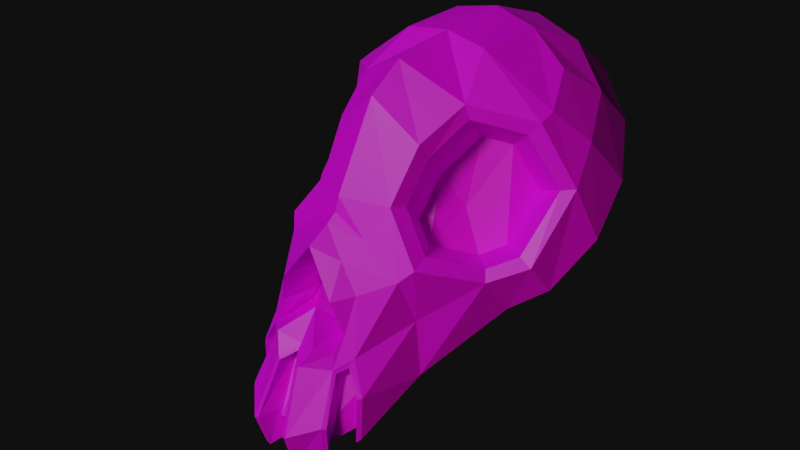 # Source: skull_idle.blend  (saved by Blender 2.92.15; exported with 4.5.12 LTS)
import bpy
from mathutils import Matrix  # noqa: F401  (used for matrix-valued properties, if any)

bpy.ops.wm.read_factory_settings(use_empty=True)
scene = bpy.context.scene
scene.name = 'Scene'

# ---- collections
col_scene = bpy.data.collections.new('Scene'); scene.collection.children.link(col_scene)
col_skull = bpy.data.collections.new('Skull'); scene.collection.children.link(col_skull)

# ---- images (referenced by path relative to the original .blend; pixels are not part of the script)
import os
ASSET_DIR = os.environ.get("B2B_ASSET_DIR", "")  # directory of the original .blend (textures are referenced by path, not embedded)
HERE = os.path.dirname(os.path.abspath(__file__))  # packed textures are extracted next to this script under _unpacked/

def load_image(name, relpath, width, height, colorspace="sRGB"):
    """Load a texture the original file referenced (path relative to the .blend, or extracted next to this script)."""
    p = next((c for c in (os.path.join(HERE, relpath), os.path.join(ASSET_DIR, relpath)) if relpath and os.path.exists(c)), "")
    if p:
        img = bpy.data.images.load(p, check_existing=True)
        img.name = name
    else:  # same state as the original file: an image datablock whose file is absent (Cycles renders it pink)
        img = bpy.data.images.new(name, width, height)
        img.source = "FILE"
        img.filepath = "//" + (relpath or name)
    img.colorspace_settings.name = colorspace
    return img
img_texturegradient_png = load_image('texturegradient.png', 'texturegradient.png', 1024, 1024, 'sRGB')

# ---- materials (node trees are filled in below, after node groups)
mat_esquimo_mat = bpy.data.materials.new('Esquimo_Mat')
mat_esquimo_mat.use_transparent_shadow = False

# ---- material node trees
mat_esquimo_mat.use_nodes = True; mat_esquimo_mat.node_tree.nodes.clear()
_N = mat_esquimo_mat.node_tree.nodes; _L = mat_esquimo_mat.node_tree.links
n0 = _N.new('ShaderNodeOutputMaterial'); n0.name = 'Material Output'; n0.location = (300, 300)
n1 = _N.new('ShaderNodeBsdfPrincipled'); n1.name = 'Principled BSDF'; n1.location = (10, 300)
n1.distribution = 'GGX'
n1.subsurface_method = 'BURLEY'
n1.inputs[3].default_value = 1.45
n1.inputs[27].default_value = (0.0, 0.0, 0.0, 1.0)
n1.inputs[28].default_value = 1.0
n2 = _N.new('ShaderNodeMapping'); n2.name = 'Mapping'; n2.location = (-569, 166)
n2.width = 240
n3 = _N.new('ShaderNodeTexCoord'); n3.name = 'Texture Coordinate'; n3.location = (-769, 149)
n4 = _N.new('ShaderNodeTexImage'); n4.name = 'Image Texture'; n4.location = (-269, 137)
n4.image = img_texturegradient_png
_L.new(n1.outputs[0], n0.inputs[0])
_L.new(n4.outputs[0], n1.inputs[0])
_L.new(n2.outputs[0], n4.inputs[0])
_L.new(n3.outputs[2], n2.inputs[0])
n0.is_active_output = True

# ---- world
world_world = bpy.data.worlds.new('World'); scene.world = world_world
world_world.use_nodes = True; world_world.node_tree.nodes.clear()
_N = world_world.node_tree.nodes; _L = world_world.node_tree.links
n0 = _N.new('ShaderNodeOutputWorld'); n0.name = 'World Output'; n0.location = (300, 300)
n1 = _N.new('ShaderNodeBackground'); n1.name = 'Background'; n1.location = (10, 300)
n1.inputs[0].default_value = (0.05088, 0.05088, 0.05088, 1.0)
n1.inputs[1].default_value = 0.1
_L.new(n1.outputs[0], n0.inputs[0])
n0.is_active_output = True
world_world.color = (0.05088, 0.05088, 0.05088)
world_world.use_sun_shadow = False
world_world.sun_shadow_jitter_overblur = 0.0

# ---- cameras
cam_camera = bpy.data.cameras.new('Camera')
cam_camera.clip_end = 100.0
cam_camera.ortho_scale = 7.314

# ---- lights
light_light_001 = bpy.data.lights.new('Light.001', 'SUN')
light_light_001.color = (0.2778, 0.1826, 1.0)
light_light_001.transmission_factor = 0.0
light_light_001.angle = 0.1993
light_light_001.energy = 0.55
light_light_001.shadow_soft_size = 0.1
light_light_001.shadow_cascade_max_distance = 1000.0
light_light = bpy.data.lights.new('Light', 'SUN')
light_light.color = (0.9031, 1.0, 0.665)
light_light.transmission_factor = 0.0
light_light.angle = 0.1993
light_light.energy = 1.69
light_light.shadow_soft_size = 0.1
light_light.shadow_cascade_max_distance = 1000.0

# ---- meshes
me_plane = bpy.data.meshes.new('Plane')
me_plane.from_pydata([], [], [])
_uv = me_plane.uv_layers.new(name='UVMap')
_uv.uv.foreach_set('vector', [])
me_plane.use_remesh_fix_poles = True
me_plane.use_remesh_preserve_attributes = False
me_plane.use_mirror_vertex_groups = False
me_plane.update()
me_cube_001 = bpy.data.meshes.new('Cube.001')
me_cube_001.from_pydata([(0.4891, -1.02, -0.2974), (1.0, 1.234, 1.549), (0.8894, -0.5528, -1.197), (1.225, 2.002, 0.8856), (1.732, 0.989, 0.06029), (1.167, 1.636, 1.264), (0.2804, -1.012, -0.007622), (0.8413, -0.5717, -0.6004), (1.258, 0.7851, 1.294), (0.5246, 1.323, 1.837), (0.6628, 2.379, 1.193), (1.6, 0.475, -0.3583), (1.6, 1.509, 0.4835), (0.5128, 0.6217, 1.768), (0.6368, 1.897, 1.607), (1.484, 1.109, 0.9651), (0.1112, -1.5, -1.072), (0.4306, -1.264, -0.8596), (0.5685, -1.493, -1.551), (0.5289, -1.447, -1.92), (0.2331, -1.625, -2.064), (0.1937, -1.744, -1.684), (0.4764, -1.159, -0.6762), (0.3489, -1.225, -0.3409), (0.7371, -1.2, -1.725), (0.7558, -1.193, -1.243), (1.311, 0.2098, -0.5748), (1.082, 0.8855, 0.4), (0.8234, 0.7492, 0.8459), (0.6159, 0.3258, 0.2387), (1.021, 0.4944, -0.08779), (0.5509, -0.1176, -0.04623), (0.8513, 0.275, -0.1849), (1.264, 0.6169, 1.228), (1.168, 0.5455, 1.102), (0.6941, 0.1894, 1.364), (0.731, 0.215, 1.217), (1.47, 0.7047, 0.5814), (1.587, 0.8022, 0.6026), (1.399, 0.2481, 0.01182), (1.533, 0.2577, -0.06754), (0.5446, -0.2614, 1.038), (0.5815, -0.1544, 0.8971), (0.8885, -0.6456, -0.01502), (0.8497, -0.4663, 0.06029), (1.2, -0.008051, -0.1016), (1.26, -0.07093, -0.2071), (0.4882, -0.5751, 0.482), (0.5393, -0.4126, 0.4559), (0.5773, 0.5631, 0.9109), (0.3964, 0.1946, 0.5602), (0.389, -0.08955, 0.1601), (0.3523, -0.7799, 0.1532), (0.7732, -0.7458, -0.1431), (0.5689, -1.197, -0.9772), (0.2669, -1.391, -0.8484), (0.4732, -1.275, -1.059), (0.2638, -0.7664, -0.3219), (0.2143, -0.8619, -0.7825), (0.4239, -0.6603, -0.59), (0.4572, -0.7734, -0.7954), (0.5306, -1.529, -1.549), (0.4953, -1.482, -1.947), (0.1516, -1.483, -1.036), (0.4425, -1.295, -1.028), (0.2452, -1.752, -1.698), (0.1823, -1.63, -2.068), (0.6067, -1.154, -0.8809), (0.7185, -1.23, -1.249), (0.704, -1.241, -1.757), (0.1021, -1.534, -1.983), (0.1106, -1.535, -1.632), (0.6225, -1.13, -1.661), (0.4483, -1.346, -1.831), (0.6263, -1.029, -1.213), (0.4848, -1.291, -1.514), (0.1041, -1.277, -1.018), (0.4413, -1.064, -1.014), (0.5235, -0.9553, -0.9076), (-0.4891, -1.02, -0.2974), (-1.0, 1.234, 1.549), (-0.8894, -0.5528, -1.197), (-1.225, 2.002, 0.8856), (0.0, -0.9377, 0.2657), (0.0, 1.361, 1.943), (0.0, 2.528, 1.313), (0.0, -0.001838, 1.689), (-1.732, 0.989, 0.06029), (-1.167, 1.636, 1.264), (-0.2804, -1.012, -0.007622), (-0.8413, -0.5717, -0.6004), (-1.258, 0.7851, 1.294), (-0.5246, 1.323, 1.837), (0.0, 2.007, 1.744), (-0.6628, 2.379, 1.193), (0.0, -0.3537, 1.406), (0.0, 0.642, 1.841), (-1.6, 0.475, -0.3583), (-1.6, 1.509, 0.4835), (-0.5128, 0.6217, 1.768), (-0.6368, 1.897, 1.607), (-1.484, 1.109, 0.9651), (-0.1112, -1.5, -1.072), (-0.4306, -1.264, -0.8596), (-0.5685, -1.493, -1.551), (-0.5289, -1.447, -1.92), (0.0, -1.116, -0.5818), (-0.2331, -1.625, -2.064), (-0.1937, -1.744, -1.684), (-0.4764, -1.159, -0.6762), (-0.3489, -1.225, -0.3409), (0.0, -1.168, 0.1036), (-0.7371, -1.2, -1.725), (-0.7558, -1.193, -1.243), (0.0, -0.7924, 0.5038), (-1.311, 0.2098, -0.5748), (-1.082, 0.8855, 0.4), (-0.8234, 0.7492, 0.8459), (-0.6159, 0.3258, 0.2387), (-1.021, 0.4944, -0.08779), (-0.5509, -0.1176, -0.04623), (-0.8513, 0.275, -0.1849), (-1.264, 0.6169, 1.228), (-1.168, 0.5455, 1.102), (-0.6941, 0.1894, 1.364), (-0.731, 0.215, 1.217), (-1.47, 0.7047, 0.5814), (-1.587, 0.8022, 0.6026), (-1.399, 0.2481, 0.01182), (-1.533, 0.2577, -0.06754), (-0.5446, -0.2614, 1.038), (-0.5815, -0.1544, 0.8971), (-0.8885, -0.6456, -0.01502), (-0.8497, -0.4663, 0.06029), (-1.2, -0.008051, -0.1016), (-1.26, -0.07093, -0.2071), (-0.4882, -0.5751, 0.482), (-0.5393, -0.4126, 0.4559), (-0.5773, 0.5631, 0.9109), (-0.3964, 0.1946, 0.5602), (-0.389, -0.08955, 0.1601), (-0.3523, -0.7799, 0.1532), (-0.7732, -0.7458, -0.1431), (-0.5689, -1.197, -0.9772), (0.0, -0.8356, 0.3542), (-0.2669, -1.391, -0.8484), (-0.4732, -1.275, -1.059), (0.0, -1.316, -0.9148), (-0.2638, -0.7664, -0.3219), (-0.2143, -0.8619, -0.7825), (0.0, -0.9745, -0.201), (0.0, -0.7829, -0.06043), (-0.4239, -0.6603, -0.59), (-0.4572, -0.7734, -0.7954), (-0.5306, -1.529, -1.549), (-0.4953, -1.482, -1.947), (0.0, -1.356, -0.9764), (-0.1516, -1.483, -1.036), (-0.4425, -1.295, -1.028), (-0.2452, -1.752, -1.698), (-0.1823, -1.63, -2.068), (-0.6067, -1.154, -0.8809), (-0.7185, -1.23, -1.249), (-0.704, -1.241, -1.757), (0.0, -1.605, -1.631), (0.0, -1.142, -0.93), (-0.1021, -1.534, -1.983), (0.0, -1.551, -1.997), (-0.1106, -1.535, -1.632), (-0.6225, -1.13, -1.661), (-0.4483, -1.346, -1.831), (-0.6263, -1.029, -1.213), (-0.4848, -1.291, -1.514), (-0.1041, -1.277, -1.018), (-0.4413, -1.064, -1.014), (-0.5235, -0.9553, -0.9076)], [], [(15, 5, 1, 8), (14, 93, 84, 9), (22, 23, 57, 59), (4, 12, 15, 38), (13, 9, 84, 96), (47, 41, 95, 114), (37, 34, 28, 27), (45, 39, 30, 32), (39, 37, 27, 30), (36, 42, 50, 49), (35, 13, 96, 86), (8, 1, 9, 13), (42, 48, 51, 50), (53, 43, 47, 52), (41, 35, 86, 95), (5, 14, 9, 1), (3, 10, 14, 5), (10, 85, 93, 14), (34, 36, 49, 28), (11, 4, 38, 40), (12, 3, 5, 15), (65, 61, 64, 63), (68, 54, 78, 74), (56, 18, 75, 77), (20, 62, 61, 65), (54, 56, 77, 78), (55, 17, 60, 58), (16, 156, 165, 76), (7, 53, 67, 25), (6, 83, 111, 23), (2, 7, 25, 24), (0, 6, 23, 22), (44, 45, 32, 31), (29, 28, 49, 50), (52, 47, 114, 144), (48, 44, 31, 51), (30, 27, 28, 29), (32, 30, 29, 31), (31, 29, 50, 51), (26, 11, 40, 46), (2, 26, 46, 7), (7, 46, 43, 53), (33, 8, 13, 35), (38, 33, 34, 37), (33, 35, 36, 34), (37, 39, 40, 38), (35, 41, 42, 36), (39, 45, 46, 40), (41, 47, 48, 42), (44, 48, 47, 43), (45, 44, 43, 46), (38, 15, 8, 33), (6, 0, 53, 52), (0, 22, 67, 53), (83, 6, 52, 144), (17, 55, 63, 64), (55, 106, 147, 63), (22, 17, 64, 67), (59, 57, 58, 60), (57, 151, 150, 58), (23, 111, 151, 57), (106, 55, 58, 150), (17, 22, 59, 60), (19, 18, 61, 62), (156, 16, 63, 147), (18, 56, 64, 61), (16, 21, 65, 63), (21, 66, 20, 65), (56, 54, 67, 64), (54, 68, 25, 67), (68, 69, 24, 25), (164, 71, 76, 165), (167, 70, 71, 164), (72, 74, 75, 73), (74, 78, 77, 75), (21, 16, 76, 71), (18, 19, 73, 75), (69, 68, 74, 72), (66, 21, 71, 70), (101, 91, 80, 88), (100, 92, 84, 93), (109, 152, 148, 110), (87, 127, 101, 98), (99, 96, 84, 92), (136, 114, 95, 130), (126, 116, 117, 123), (134, 121, 119, 128), (128, 119, 116, 126), (125, 138, 139, 131), (124, 86, 96, 99), (91, 99, 92, 80), (131, 139, 140, 137), (142, 141, 136, 132), (130, 95, 86, 124), (88, 80, 92, 100), (82, 88, 100, 94), (94, 100, 93, 85), (123, 117, 138, 125), (97, 129, 127, 87), (98, 101, 88, 82), (159, 157, 158, 154), (162, 171, 175, 143), (146, 174, 172, 104), (107, 159, 154, 155), (143, 175, 174, 146), (145, 149, 153, 103), (102, 173, 165, 156), (90, 113, 161, 142), (89, 110, 111, 83), (81, 112, 113, 90), (79, 109, 110, 89), (133, 120, 121, 134), (118, 139, 138, 117), (141, 144, 114, 136), (137, 140, 120, 133), (114, 144, 95), (119, 118, 117, 116), (121, 120, 118, 119), (120, 140, 139, 118), (115, 135, 129, 97), (81, 90, 135, 115), (90, 142, 132, 135), (122, 124, 99, 91), (127, 126, 123, 122), (122, 123, 125, 124), (126, 127, 129, 128), (124, 125, 131, 130), (128, 129, 135, 134), (130, 131, 137, 136), (133, 132, 136, 137), (134, 135, 132, 133), (127, 122, 91, 101), (89, 141, 142, 79), (79, 142, 161, 109), (83, 144, 141, 89), (103, 158, 157, 145), (145, 157, 147, 106), (109, 161, 158, 103), (152, 153, 149, 148), (148, 149, 150, 151), (110, 148, 151, 111), (106, 150, 149, 145), (103, 153, 152, 109), (105, 155, 154, 104), (156, 147, 157, 102), (104, 154, 158, 146), (102, 157, 159, 108), (108, 159, 107, 160), (146, 158, 161, 143), (143, 161, 113, 162), (162, 113, 112, 163), (164, 165, 173, 168), (167, 164, 168, 166), (169, 170, 172, 171), (171, 172, 174, 175), (108, 168, 173, 102), (104, 172, 170, 105), (163, 169, 171, 162), (160, 166, 168, 108)])
_uv = me_cube_001.uv_layers.new(name='UVMap')
_uv.uv.foreach_set('vector', [0.1332, 0.4902, 0.1332, 0.4902, 0.1332, 0.4902, 0.1332, 0.4902, 0.1332, 0.4902, 0.1332, 0.4902, 0.1332, 0.4902, 0.1332, 0.4902, 0.8296, 0.9626, 0.8296, 0.9626, 0.8296, 0.9626, 0.8296, 0.9626, 0.1332, 0.4902, 0.1332, 0.4902, 0.1332, 0.4902, 0.1332, 0.4902, 0.1332, 0.4902, 0.1332, 0.4902, 0.1332, 0.4902, 0.1332, 0.4902, 0.1332, 0.4902, 0.1332, 0.4902, 0.1332, 0.4902, 0.1332, 0.4902, 0.6745, 0.938, 0.6745, 0.938, 0.6745, 0.938, 0.6745, 0.938, 0.6745, 0.938, 0.6745, 0.938, 0.6745, 0.938, 0.6745, 0.938, 0.6745, 0.938, 0.6745, 0.938, 0.6745, 0.938, 0.6745, 0.938, 0.6745, 0.938, 0.6745, 0.938, 0.6745, 0.938, 0.6745, 0.938, 0.1332, 0.4902, 0.1332, 0.4902, 0.1332, 0.4902, 0.1332, 0.4902, 0.1332, 0.4902, 0.1332, 0.4902, 0.1332, 0.4902, 0.1332, 0.4902, 0.6745, 0.938, 0.6745, 0.938, 0.6745, 0.938, 0.6745, 0.938, 0.1332, 0.4902, 0.1332, 0.4902, 0.1332, 0.4902, 0.1332, 0.4902, 0.1332, 0.4902, 0.1332, 0.4902, 0.1332, 0.4902, 0.1332, 0.4902, 0.1332, 0.4902, 0.1332, 0.4902, 0.1332, 0.4902, 0.1332, 0.4902, 0.1332, 0.4902, 0.1332, 0.4902, 0.1332, 0.4902, 0.1332, 0.4902, 0.1332, 0.4902, 0.1332, 0.4902, 0.1332, 0.4902, 0.1332, 0.4902, 0.6745, 0.938, 0.6745, 0.938, 0.6745, 0.938, 0.6745, 0.938, 0.1332, 0.4902, 0.1332, 0.4902, 0.1332, 0.4902, 0.1332, 0.4902, 0.1332, 0.4902, 0.1332, 0.4902, 0.1332, 0.4902, 0.1332, 0.4902, 0.1332, 0.4902, 0.1332, 0.4902, 0.1332, 0.4902, 0.1332, 0.4902, 0.2894, 0.914, 0.2894, 0.914, 0.2894, 0.914, 0.2894, 0.914, 0.2894, 0.914, 0.2894, 0.914, 0.2894, 0.914, 0.2894, 0.914, 0.1351, 0.457, 0.1351, 0.457, 0.1351, 0.457, 0.1351, 0.457, 0.2894, 0.914, 0.2894, 0.914, 0.2894, 0.914, 0.2894, 0.914, 0.8296, 0.9626, 0.8296, 0.9626, 0.8296, 0.9626, 0.8296, 0.9626, 0.2894, 0.914, 0.2894, 0.914, 0.2894, 0.914, 0.2894, 0.914, 0.1332, 0.4902, 0.1332, 0.4902, 0.1332, 0.4902, 0.1332, 0.4902, 0.1332, 0.4902, 0.1332, 0.4902, 0.1332, 0.4902, 0.1332, 0.4902, 0.1351, 0.457, 0.1351, 0.457, 0.1351, 0.457, 0.1351, 0.457, 0.1332, 0.4902, 0.1332, 0.4902, 0.1332, 0.4902, 0.1332, 0.4902, 0.6745, 0.938, 0.6745, 0.938, 0.6745, 0.938, 0.6745, 0.938, 0.8862, 0.879, 0.8862, 0.879, 0.8862, 0.879, 0.8862, 0.879, 0.1332, 0.4902, 0.1332, 0.4902, 0.1332, 0.4902, 0.1332, 0.4902, 0.6745, 0.938, 0.6745, 0.938, 0.6745, 0.938, 0.6745, 0.938, 0.8862, 0.879, 0.8862, 0.879, 0.8862, 0.879, 0.8862, 0.879, 0.8862, 0.879, 0.8862, 0.879, 0.8862, 0.879, 0.8862, 0.879, 0.8862, 0.879, 0.8862, 0.879, 0.8862, 0.879, 0.8862, 0.879, 0.1351, 0.457, 0.1351, 0.457, 0.1351, 0.457, 0.1351, 0.457, 0.1351, 0.457, 0.1351, 0.457, 0.1351, 0.457, 0.1351, 0.457, 0.1332, 0.4902, 0.1332, 0.4902, 0.1332, 0.4902, 0.1332, 0.4902, 0.1332, 0.4902, 0.1332, 0.4902, 0.1332, 0.4902, 0.1332, 0.4902, 0.1351, 0.457, 0.1351, 0.457, 0.1351, 0.457, 0.1351, 0.457, 0.1351, 0.457, 0.1351, 0.457, 0.1351, 0.457, 0.1351, 0.457, 0.1351, 0.457, 0.1351, 0.457, 0.1351, 0.457, 0.1351, 0.457, 0.1351, 0.457, 0.1351, 0.457, 0.1351, 0.457, 0.1351, 0.457, 0.1351, 0.457, 0.1351, 0.457, 0.1351, 0.457, 0.1351, 0.457, 0.1351, 0.457, 0.1351, 0.457, 0.1351, 0.457, 0.1351, 0.457, 0.1351, 0.457, 0.1351, 0.457, 0.1351, 0.457, 0.1351, 0.457, 0.1351, 0.457, 0.1351, 0.457, 0.1351, 0.457, 0.1351, 0.457, 0.1332, 0.4902, 0.1332, 0.4902, 0.1332, 0.4902, 0.1332, 0.4902, 0.1332, 0.4902, 0.1332, 0.4902, 0.1332, 0.4902, 0.1332, 0.4902, 0.1332, 0.4902, 0.1332, 0.4902, 0.1332, 0.4902, 0.1332, 0.4902, 0.1332, 0.4902, 0.1332, 0.4902, 0.1332, 0.4902, 0.1332, 0.4902, 0.139, 0.4589, 0.139, 0.4589, 0.139, 0.4589, 0.139, 0.4589, 0.139, 0.4589, 0.139, 0.4589, 0.139, 0.4589, 0.139, 0.4589, 0.139, 0.4589, 0.139, 0.4589, 0.139, 0.4589, 0.139, 0.4589, 0.8862, 0.8839, 0.8862, 0.8839, 0.8862, 0.8839, 0.8862, 0.8839, 0.8862, 0.8839, 0.8862, 0.8839, 0.8862, 0.8839, 0.8862, 0.8839, 0.8296, 0.9626, 0.8296, 0.9626, 0.8296, 0.9626, 0.8296, 0.9626, 0.8296, 0.9626, 0.8296, 0.9626, 0.8296, 0.9626, 0.8296, 0.9626, 0.8296, 0.9626, 0.8296, 0.9626, 0.8296, 0.9626, 0.8296, 0.9626, 0.1351, 0.457, 0.1351, 0.457, 0.1351, 0.457, 0.1351, 0.457, 0.1332, 0.4902, 0.1332, 0.4902, 0.1332, 0.4902, 0.1332, 0.4902, 0.1332, 0.4902, 0.1332, 0.4902, 0.1332, 0.4902, 0.1332, 0.4902, 0.1332, 0.4902, 0.1332, 0.4902, 0.1332, 0.4902, 0.1332, 0.4902, 0.1351, 0.457, 0.1351, 0.457, 0.1351, 0.457, 0.1351, 0.457, 0.1332, 0.4902, 0.1332, 0.4902, 0.1332, 0.4902, 0.1332, 0.4902, 0.1332, 0.4902, 0.1332, 0.4902, 0.1332, 0.4902, 0.1332, 0.4902, 0.1351, 0.457, 0.1351, 0.457, 0.1351, 0.457, 0.1351, 0.457, 0.8862, 0.879, 0.8862, 0.879, 0.8862, 0.879, 0.8862, 0.879, 0.8862, 0.879, 0.8862, 0.879, 0.8862, 0.879, 0.8862, 0.879, 0.8862, 0.879, 0.8862, 0.879, 0.8862, 0.879, 0.8862, 0.879, 0.8862, 0.879, 0.8862, 0.879, 0.8862, 0.879, 0.8862, 0.879, 0.2894, 0.914, 0.2894, 0.914, 0.2894, 0.914, 0.2894, 0.914, 0.2894, 0.914, 0.2894, 0.914, 0.2894, 0.914, 0.2894, 0.914, 0.2894, 0.914, 0.2894, 0.914, 0.2894, 0.914, 0.2894, 0.914, 0.2894, 0.914, 0.2894, 0.914, 0.2894, 0.914, 0.2894, 0.914, 0.1332, 0.4902, 0.1332, 0.4902, 0.1332, 0.4902, 0.1332, 0.4902, 0.1332, 0.4902, 0.1332, 0.4902, 0.1332, 0.4902, 0.1332, 0.4902, 0.8296, 0.9626, 0.8296, 0.9626, 0.8296, 0.9626, 0.8296, 0.9626, 0.1332, 0.4902, 0.1332, 0.4902, 0.1332, 0.4902, 0.1332, 0.4902, 0.1332, 0.4902, 0.1332, 0.4902, 0.1332, 0.4902, 0.1332, 0.4902, 0.1332, 0.4902, 0.1332, 0.4902, 0.1332, 0.4902, 0.1332, 0.4902, 0.6745, 0.938, 0.6745, 0.938, 0.6745, 0.938, 0.6745, 0.938, 0.6745, 0.938, 0.6745, 0.938, 0.6745, 0.938, 0.6745, 0.938, 0.6745, 0.938, 0.6745, 0.938, 0.6745, 0.938, 0.6745, 0.938, 0.6745, 0.938, 0.6745, 0.938, 0.6745, 0.938, 0.6745, 0.938, 0.1332, 0.4902, 0.1332, 0.4902, 0.1332, 0.4902, 0.1332, 0.4902, 0.1332, 0.4902, 0.1332, 0.4902, 0.1332, 0.4902, 0.1332, 0.4902, 0.6745, 0.938, 0.6745, 0.938, 0.6745, 0.938, 0.6745, 0.938, 0.1332, 0.4902, 0.1332, 0.4902, 0.1332, 0.4902, 0.1332, 0.4902, 0.1332, 0.4902, 0.1332, 0.4902, 0.1332, 0.4902, 0.1332, 0.4902, 0.1332, 0.4902, 0.1332, 0.4902, 0.1332, 0.4902, 0.1332, 0.4902, 0.1332, 0.4902, 0.1332, 0.4902, 0.1332, 0.4902, 0.1332, 0.4902, 0.1332, 0.4902, 0.1332, 0.4902, 0.1332, 0.4902, 0.1332, 0.4902, 0.6745, 0.938, 0.6745, 0.938, 0.6745, 0.938, 0.6745, 0.938, 0.1332, 0.4902, 0.1332, 0.4902, 0.1332, 0.4902, 0.1332, 0.4902, 0.1332, 0.4902, 0.1332, 0.4902, 0.1332, 0.4902, 0.1332, 0.4902, 0.1332, 0.4902, 0.1332, 0.4902, 0.1332, 0.4902, 0.1332, 0.4902, 0.2894, 0.914, 0.2894, 0.914, 0.2894, 0.914, 0.2894, 0.914, 0.2894, 0.914, 0.2894, 0.914, 0.2894, 0.914, 0.2894, 0.914, 0.1351, 0.457, 0.1351, 0.457, 0.1351, 0.457, 0.1351, 0.457, 0.2894, 0.914, 0.2894, 0.914, 0.2894, 0.914, 0.2894, 0.914, 0.8296, 0.9626, 0.8296, 0.9626, 0.8296, 0.9626, 0.8296, 0.9626, 0.2894, 0.914, 0.2894, 0.914, 0.2894, 0.914, 0.2894, 0.914, 0.1332, 0.4902, 0.1332, 0.4902, 0.1332, 0.4902, 0.1332, 0.4902, 0.1332, 0.4902, 0.1332, 0.4902, 0.1332, 0.4902, 0.1332, 0.4902, 0.1351, 0.457, 0.1351, 0.457, 0.1351, 0.457, 0.1351, 0.457, 0.1332, 0.4902, 0.1332, 0.4902, 0.1332, 0.4902, 0.1332, 0.4902, 0.6745, 0.938, 0.6745, 0.938, 0.6745, 0.938, 0.6745, 0.938, 0.8862, 0.879, 0.8862, 0.879, 0.8862, 0.879, 0.8862, 0.879, 0.1332, 0.4902, 0.1332, 0.4902, 0.1332, 0.4902, 0.1332, 0.4902, 0.6745, 0.938, 0.6745, 0.938, 0.6745, 0.938, 0.6745, 0.938, 0.1332, 0.4902, 0.1332, 0.4902, 0.1332, 0.4902, 0.8862, 0.879, 0.8862, 0.879, 0.8862, 0.879, 0.8862, 0.879, 0.8862, 0.879, 0.8862, 0.879, 0.8862, 0.879, 0.8862, 0.879, 0.8862, 0.879, 0.8862, 0.879, 0.8862, 0.879, 0.8862, 0.879, 0.1351, 0.457, 0.1351, 0.457, 0.1351, 0.457, 0.1351, 0.457, 0.1351, 0.457, 0.1351, 0.457, 0.1351, 0.457, 0.1351, 0.457, 0.1332, 0.4902, 0.1332, 0.4902, 0.1332, 0.4902, 0.1332, 0.4902, 0.1332, 0.4902, 0.1332, 0.4902, 0.1332, 0.4902, 0.1332, 0.4902, 0.1351, 0.457, 0.1351, 0.457, 0.1351, 0.457, 0.1351, 0.457, 0.1351, 0.457, 0.1351, 0.457, 0.1351, 0.457, 0.1351, 0.457, 0.1351, 0.457, 0.1351, 0.457, 0.1351, 0.457, 0.1351, 0.457, 0.1351, 0.457, 0.1351, 0.457, 0.1351, 0.457, 0.1351, 0.457, 0.1351, 0.457, 0.1351, 0.457, 0.1351, 0.457, 0.1351, 0.457, 0.1351, 0.457, 0.1351, 0.457, 0.1351, 0.457, 0.1351, 0.457, 0.1351, 0.457, 0.1351, 0.457, 0.1351, 0.457, 0.1351, 0.457, 0.1351, 0.457, 0.1351, 0.457, 0.1351, 0.457, 0.1351, 0.457, 0.1332, 0.4902, 0.1332, 0.4902, 0.1332, 0.4902, 0.1332, 0.4902, 0.1332, 0.4902, 0.1332, 0.4902, 0.1332, 0.4902, 0.1332, 0.4902, 0.1332, 0.4902, 0.1332, 0.4902, 0.1332, 0.4902, 0.1332, 0.4902, 0.1332, 0.4902, 0.1332, 0.4902, 0.1332, 0.4902, 0.1332, 0.4902, 0.139, 0.4589, 0.139, 0.4589, 0.139, 0.4589, 0.139, 0.4589, 0.139, 0.4589, 0.139, 0.4589, 0.139, 0.4589, 0.139, 0.4589, 0.139, 0.4589, 0.139, 0.4589, 0.139, 0.4589, 0.139, 0.4589, 0.8862, 0.8839, 0.8862, 0.8839, 0.8862, 0.8839, 0.8862, 0.8839, 0.8862, 0.8839, 0.8862, 0.8839, 0.8862, 0.8839, 0.8862, 0.8839, 0.8296, 0.9626, 0.8296, 0.9626, 0.8296, 0.9626, 0.8296, 0.9626, 0.8296, 0.9626, 0.8296, 0.9626, 0.8296, 0.9626, 0.8296, 0.9626, 0.8296, 0.9626, 0.8296, 0.9626, 0.8296, 0.9626, 0.8296, 0.9626, 0.1351, 0.457, 0.1351, 0.457, 0.1351, 0.457, 0.1351, 0.457, 0.1332, 0.4902, 0.1332, 0.4902, 0.1332, 0.4902, 0.1332, 0.4902, 0.1332, 0.4902, 0.1332, 0.4902, 0.1332, 0.4902, 0.1332, 0.4902, 0.1332, 0.4902, 0.1332, 0.4902, 0.1332, 0.4902, 0.1332, 0.4902, 0.1351, 0.457, 0.1351, 0.457, 0.1351, 0.457, 0.1351, 0.457, 0.1332, 0.4902, 0.1332, 0.4902, 0.1332, 0.4902, 0.1332, 0.4902, 0.1332, 0.4902, 0.1332, 0.4902, 0.1332, 0.4902, 0.1332, 0.4902, 0.1351, 0.457, 0.1351, 0.457, 0.1351, 0.457, 0.1351, 0.457, 0.8862, 0.879, 0.8862, 0.879, 0.8862, 0.879, 0.8862, 0.879, 0.8862, 0.879, 0.8862, 0.879, 0.8862, 0.879, 0.8862, 0.879, 0.8862, 0.879, 0.8862, 0.879, 0.8862, 0.879, 0.8862, 0.879, 0.8862, 0.879, 0.8862, 0.879, 0.8862, 0.879, 0.8862, 0.879, 0.2894, 0.914, 0.2894, 0.914, 0.2894, 0.914, 0.2894, 0.914, 0.2894, 0.914, 0.2894, 0.914, 0.2894, 0.914, 0.2894, 0.914, 0.2894, 0.914, 0.2894, 0.914, 0.2894, 0.914, 0.2894, 0.914, 0.2894, 0.914, 0.2894, 0.914, 0.2894, 0.914, 0.2894, 0.914])
me_cube_001.materials.append(mat_esquimo_mat)
me_cube_001.use_remesh_fix_poles = True
me_cube_001.use_remesh_preserve_attributes = False
me_cube_001.use_mirror_vertex_groups = False
me_cube_001.update()
arm_armature = bpy.data.armatures.new('Armature')  # bones are not reproduced

# ---- objects
ob_light_001 = bpy.data.objects.new('Light.001', light_light_001)
ob_light = bpy.data.objects.new('Light', light_light)
ob_camera = bpy.data.objects.new('Camera', cam_camera)
ob_plane = bpy.data.objects.new('Plane', me_plane)
ob_tribal_skull = bpy.data.objects.new('Tribal_skull', me_cube_001)
ob_tribal_skull_rig = bpy.data.objects.new('Tribal_skull_rig', arm_armature)

# ---- transforms, parenting, visibility, modifiers, constraints
ob_light_001.location = (-4.809, -4.067, 4.119)
ob_light_001.rotation_euler = (0.462, -0.8778, 0.5985)
ob_light_001.lock_rotations_4d = False
ob_light_001.empty_display_type = 'ARROWS'
ob_light_001.color = (0.0, 0.0, 0.0, 0.0)
ob_light_001.lineart.crease_threshold = 0.0
ob_light.location = (4.076, 1.005, 5.904)
ob_light.rotation_euler = (0.462, -0.8778, 1.158)
ob_light.lock_rotations_4d = False
ob_light.empty_display_type = 'ARROWS'
ob_light.color = (0.0, 0.0, 0.0, 0.0)
ob_light.lineart.crease_threshold = 0.0
ob_camera.location = (7.359, -6.926, 4.958)
ob_camera.rotation_euler = (1.109, 0.0, 0.8149)
ob_camera.lock_rotations_4d = False
ob_camera.empty_display_type = 'ARROWS'
ob_camera.color = (0.0, 0.0, 0.0, 0.0)
ob_camera.display_type = 'WIRE'
ob_camera.lineart.crease_threshold = 0.0
ob_plane.location = (1.267, -0.1429, 0.7158)
ob_plane.rotation_euler = (1.571, -0.0, 0.0)
ob_plane.lineart.crease_threshold = 0.0
ob_tribal_skull.location = (0.0, 0.0, 0.0)
ob_tribal_skull.lineart.crease_threshold = 0.0
_vg = ob_tribal_skull.vertex_groups.new(name='root.001')
_vg.add([0, 1, 2, 3, 4, 5, 6, 7, 8, 9, 10, 11, 12, 13, 14, 15, 16, 17, 18, 19, 20, 21, 22, 23, 24, 25, 26, 27, 28, 29, 30, 31, 32, 33, 34, 35, 36, 37, 38, 39, 40, 41, 42, 43, 44, 45, 46, 47, 48, 49, 50, 51, 52, 53, 54, 55, 56, 57, 58, 59, 60, 61, 62, 63, 64, 65, 66, 67, 68, 69, 70, 71, 72, 73, 74, 75, 76, 77, 78, 79, 80, 81, 82, 83, 84, 85, 86, 87, 88, 89, 90, 91, 92, 93, 94, 95, 96, 97, 98, 99, 100, 101, 102, 103, 104, 105, 106, 107, 108, 109, 110, 111, 112, 113, 114, 115, 116, 117, 118, 119, 120, 121, 122, 123, 124, 125, 126, 127, 128, 129, 130, 131, 132, 133, 134, 135, 136, 137, 138, 139, 140, 141, 142, 143, 144, 145, 146, 147, 148, 149, 150, 151, 152, 153, 154, 155, 156, 157, 158, 159, 160, 161, 162, 163, 164, 165, 166, 167, 168, 169, 170, 171, 172, 173, 174, 175], 1.0, 'REPLACE')
_m = ob_tribal_skull.modifiers.new('Solidify', 'SOLIDIFY')
_m = ob_tribal_skull.modifiers.new('Armature', 'ARMATURE')
_m.object = ob_tribal_skull_rig
ob_tribal_skull_rig.location = (0.0, 0.0, 0.0)
ob_tribal_skull_rig.lineart.crease_threshold = 0.0

# ---- collection membership
col_scene.objects.link(ob_light_001)
col_scene.objects.link(ob_light)
col_scene.objects.link(ob_camera)
col_scene.objects.link(ob_plane)
col_skull.objects.link(ob_tribal_skull)
col_skull.objects.link(ob_tribal_skull_rig)

# ---- scene / render settings (as saved in the file)
scene.camera = ob_camera
scene.frame_start = 1; scene.frame_end = 43; scene.frame_set(40)
scene.render.engine = 'BLENDER_EEVEE_NEXT'
scene.cycles.use_denoising = False
scene.cycles.samples = 128
scene.cycles.sampling_pattern = 'TABULATED_SOBOL'
scene.cycles.use_adaptive_sampling = False
scene.cycles.use_light_tree = False
scene.eevee.use_gtao = True
scene.view_settings.view_transform = 'Filmic'
bpy.context.view_layer.update()
